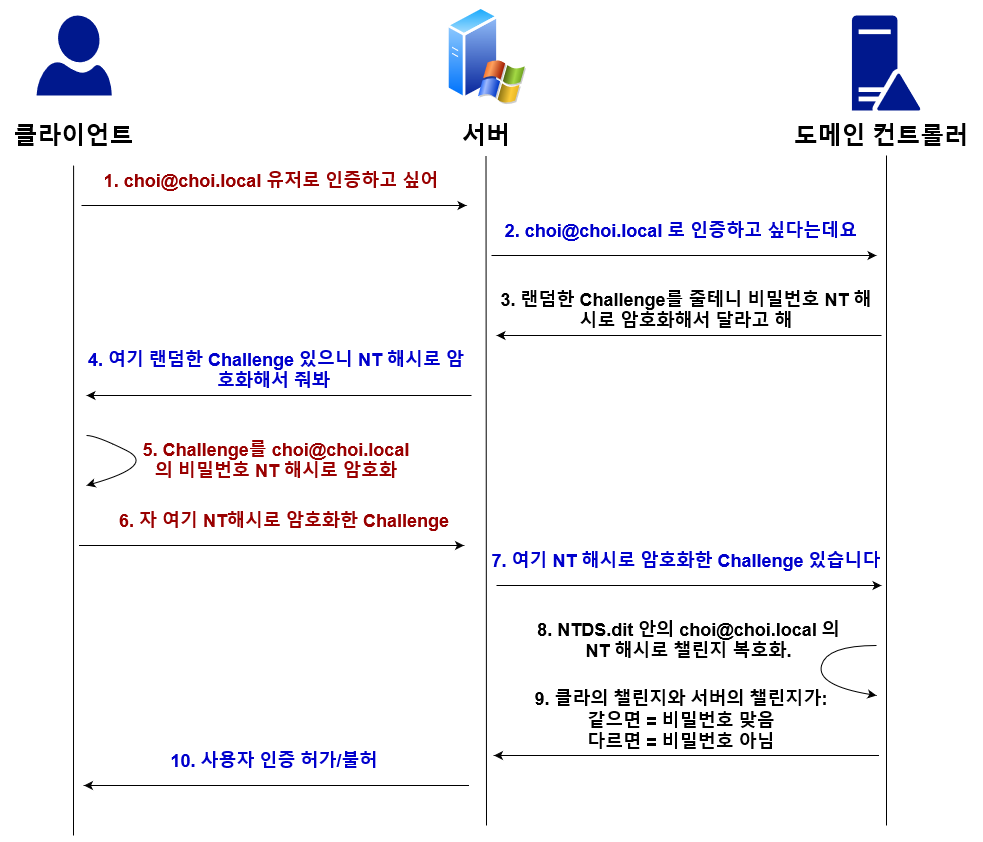

The diagram above was exported from draw.io. Its source (the exported page's mxGraphModel, read from the mxfile embedded in the PNG):
<mxGraphModel dx="1047" dy="811" grid="1" gridSize="10" guides="1" tooltips="1" connect="1" arrows="1" fold="1" page="1" pageScale="1" pageWidth="850" pageHeight="1100" math="0" shadow="0">
  <root>
    <mxCell id="0" />
    <mxCell id="1" parent="0" />
    <mxCell id="fwiHlao9b_3WN6nEHMEK-1" value="" style="aspect=fixed;perimeter=ellipsePerimeter;html=1;align=center;shadow=0;dashed=0;spacingTop=3;image;image=img/lib/active_directory/windows_server_2.svg;" parent="1" vertex="1">
      <mxGeometry x="580" y="290" width="80" height="100" as="geometry" />
    </mxCell>
    <mxCell id="fwiHlao9b_3WN6nEHMEK-2" value="" style="sketch=0;aspect=fixed;pointerEvents=1;shadow=0;dashed=0;html=1;strokeColor=none;labelPosition=center;verticalLabelPosition=bottom;verticalAlign=top;align=center;fillColor=#00188D;shape=mxgraph.azure.user" parent="1" vertex="1">
      <mxGeometry x="170" y="300" width="75.2" height="80" as="geometry" />
    </mxCell>
    <mxCell id="fwiHlao9b_3WN6nEHMEK-3" value="" style="endArrow=none;html=1;rounded=0;" parent="1" edge="1">
      <mxGeometry width="50" height="50" relative="1" as="geometry">
        <mxPoint x="207" y="1120" as="sourcePoint" />
        <mxPoint x="207.0999999999999" y="450" as="targetPoint" />
      </mxGeometry>
    </mxCell>
    <mxCell id="fwiHlao9b_3WN6nEHMEK-4" value="" style="endArrow=none;html=1;rounded=0;" parent="1" edge="1">
      <mxGeometry width="50" height="50" relative="1" as="geometry">
        <mxPoint x="620" y="1110" as="sourcePoint" />
        <mxPoint x="619.5" y="440" as="targetPoint" />
      </mxGeometry>
    </mxCell>
    <mxCell id="fwiHlao9b_3WN6nEHMEK-5" value="&lt;span style=&quot;font-size: 24px;&quot;&gt;&lt;b&gt;클라이언트&lt;/b&gt;&lt;/span&gt;" style="text;html=1;strokeColor=none;fillColor=none;align=center;verticalAlign=middle;whiteSpace=wrap;rounded=0;" parent="1" vertex="1">
      <mxGeometry x="138.9" y="400" width="137.4" height="40" as="geometry" />
    </mxCell>
    <mxCell id="fwiHlao9b_3WN6nEHMEK-6" value="&lt;span style=&quot;font-size: 24px;&quot;&gt;&lt;b&gt;서버&lt;/b&gt;&lt;/span&gt;" style="text;html=1;strokeColor=none;fillColor=none;align=center;verticalAlign=middle;whiteSpace=wrap;rounded=0;" parent="1" vertex="1">
      <mxGeometry x="575" y="400" width="90" height="40" as="geometry" />
    </mxCell>
    <mxCell id="fwiHlao9b_3WN6nEHMEK-7" value="" style="endArrow=classic;html=1;rounded=0;fontSize=24;" parent="1" edge="1">
      <mxGeometry width="50" height="50" relative="1" as="geometry">
        <mxPoint x="215" y="490" as="sourcePoint" />
        <mxPoint x="600" y="490" as="targetPoint" />
      </mxGeometry>
    </mxCell>
    <mxCell id="fwiHlao9b_3WN6nEHMEK-8" value="&lt;b style=&quot;&quot;&gt;&lt;font color=&quot;#990000&quot; style=&quot;font-size: 18px;&quot;&gt;1. choi@choi.local 유저로 인증하고 싶어&lt;/font&gt;&lt;/b&gt;" style="text;html=1;strokeColor=none;fillColor=none;align=center;verticalAlign=middle;whiteSpace=wrap;rounded=0;" parent="1" vertex="1">
      <mxGeometry x="190" y="450" width="430" height="30" as="geometry" />
    </mxCell>
    <mxCell id="fwiHlao9b_3WN6nEHMEK-9" value="" style="endArrow=none;html=1;rounded=0;fontSize=24;startArrow=classic;startFill=1;endFill=0;" parent="1" edge="1">
      <mxGeometry width="50" height="50" relative="1" as="geometry">
        <mxPoint x="630" y="620" as="sourcePoint" />
        <mxPoint x="1015" y="620" as="targetPoint" />
      </mxGeometry>
    </mxCell>
    <mxCell id="fwiHlao9b_3WN6nEHMEK-10" value="&lt;b style=&quot;&quot;&gt;&lt;font style=&quot;font-size: 18px;&quot;&gt;3. 랜덤한 Challenge를 줄테니 비밀번호 NT 해시로 암호화해서 달라고 해&lt;/font&gt;&lt;/b&gt;" style="text;html=1;strokeColor=none;fillColor=none;align=center;verticalAlign=middle;whiteSpace=wrap;rounded=0;" parent="1" vertex="1">
      <mxGeometry x="630" y="580" width="380" height="30" as="geometry" />
    </mxCell>
    <mxCell id="fwiHlao9b_3WN6nEHMEK-11" value="" style="endArrow=classic;html=1;rounded=0;fontSize=24;" parent="1" edge="1">
      <mxGeometry width="50" height="50" relative="1" as="geometry">
        <mxPoint x="212.5" y="830" as="sourcePoint" />
        <mxPoint x="597.5" y="830" as="targetPoint" />
      </mxGeometry>
    </mxCell>
    <mxCell id="fwiHlao9b_3WN6nEHMEK-12" value="&lt;b style=&quot;&quot;&gt;&lt;font color=&quot;#990000&quot; style=&quot;font-size: 18px;&quot;&gt;6. 자 여기 NT해시로 암호화한 Challenge&lt;/font&gt;&lt;/b&gt;" style="text;html=1;strokeColor=none;fillColor=none;align=center;verticalAlign=middle;whiteSpace=wrap;rounded=0;" parent="1" vertex="1">
      <mxGeometry x="237.5" y="790" width="360" height="30" as="geometry" />
    </mxCell>
    <mxCell id="fwiHlao9b_3WN6nEHMEK-13" value="" style="curved=1;endArrow=none;html=1;rounded=0;fontSize=18;startArrow=classic;startFill=1;endFill=0;" parent="1" edge="1">
      <mxGeometry width="50" height="50" relative="1" as="geometry">
        <mxPoint x="1010" y="980" as="sourcePoint" />
        <mxPoint x="1010" y="930" as="targetPoint" />
        <Array as="points">
          <mxPoint x="1010" y="980" />
          <mxPoint x="950" y="970" />
          <mxPoint x="960" y="930" />
        </Array>
      </mxGeometry>
    </mxCell>
    <mxCell id="fwiHlao9b_3WN6nEHMEK-14" value="&lt;b style=&quot;&quot;&gt;&lt;font color=&quot;#990000&quot; style=&quot;font-size: 18px;&quot;&gt;5. Challenge를 choi@choi.local의 비밀번호 NT 해시로 암호화&lt;/font&gt;&lt;/b&gt;" style="text;html=1;strokeColor=none;fillColor=none;align=center;verticalAlign=middle;whiteSpace=wrap;rounded=0;" parent="1" vertex="1">
      <mxGeometry x="273.15000000000003" y="710" width="273.7" height="70" as="geometry" />
    </mxCell>
    <mxCell id="fwiHlao9b_3WN6nEHMEK-15" value="&lt;span style=&quot;font-size: 18px;&quot;&gt;&lt;b&gt;8. NTDS.dit 안의 choi@choi.local 의 NT 해시로 챌린지 복호화. &lt;br&gt;&lt;/b&gt;&lt;/span&gt;" style="text;html=1;strokeColor=none;fillColor=none;align=center;verticalAlign=middle;whiteSpace=wrap;rounded=0;" parent="1" vertex="1">
      <mxGeometry x="665" y="890" width="314.6" height="70" as="geometry" />
    </mxCell>
    <mxCell id="fwiHlao9b_3WN6nEHMEK-16" value="" style="curved=1;endArrow=none;html=1;rounded=0;fontSize=18;startArrow=classic;startFill=1;endFill=0;" parent="1" edge="1">
      <mxGeometry width="50" height="50" relative="1" as="geometry">
        <mxPoint x="220" y="770" as="sourcePoint" />
        <mxPoint x="220" y="720" as="targetPoint" />
        <Array as="points">
          <mxPoint x="290" y="750" />
          <mxPoint x="230" y="720" />
        </Array>
      </mxGeometry>
    </mxCell>
    <mxCell id="fwiHlao9b_3WN6nEHMEK-20" value="" style="sketch=0;aspect=fixed;pointerEvents=1;shadow=0;dashed=0;html=1;strokeColor=none;labelPosition=center;verticalLabelPosition=bottom;verticalAlign=top;align=center;fillColor=#00188D;shape=mxgraph.mscae.enterprise.domain_controller" parent="1" vertex="1">
      <mxGeometry x="985.4" y="300" width="68.4" height="95" as="geometry" />
    </mxCell>
    <mxCell id="fwiHlao9b_3WN6nEHMEK-21" value="&lt;span style=&quot;font-size: 24px;&quot;&gt;&lt;b&gt;도메인 컨트롤러&lt;/b&gt;&lt;/span&gt;" style="text;html=1;strokeColor=none;fillColor=none;align=center;verticalAlign=middle;whiteSpace=wrap;rounded=0;" parent="1" vertex="1">
      <mxGeometry x="920" y="400" width="190" height="40" as="geometry" />
    </mxCell>
    <mxCell id="fwiHlao9b_3WN6nEHMEK-22" value="" style="endArrow=none;html=1;rounded=0;" parent="1" edge="1">
      <mxGeometry width="50" height="50" relative="1" as="geometry">
        <mxPoint x="1020" y="1110" as="sourcePoint" />
        <mxPoint x="1020" y="440" as="targetPoint" />
      </mxGeometry>
    </mxCell>
    <mxCell id="fwiHlao9b_3WN6nEHMEK-23" value="" style="endArrow=classic;html=1;rounded=0;fontSize=24;" parent="1" edge="1">
      <mxGeometry width="50" height="50" relative="1" as="geometry">
        <mxPoint x="625" y="540" as="sourcePoint" />
        <mxPoint x="1010" y="540" as="targetPoint" />
      </mxGeometry>
    </mxCell>
    <mxCell id="fwiHlao9b_3WN6nEHMEK-24" value="&lt;b style=&quot;&quot;&gt;&lt;font color=&quot;#0000cc&quot; style=&quot;font-size: 18px;&quot;&gt;2. choi@choi.local 로 인증하고 싶다는데요&lt;/font&gt;&lt;/b&gt;" style="text;html=1;strokeColor=none;fillColor=none;align=center;verticalAlign=middle;whiteSpace=wrap;rounded=0;" parent="1" vertex="1">
      <mxGeometry x="600" y="500" width="430" height="30" as="geometry" />
    </mxCell>
    <mxCell id="fwiHlao9b_3WN6nEHMEK-25" value="" style="endArrow=none;html=1;rounded=0;fontSize=24;startArrow=classic;startFill=1;endFill=0;" parent="1" edge="1">
      <mxGeometry width="50" height="50" relative="1" as="geometry">
        <mxPoint x="220" y="680" as="sourcePoint" />
        <mxPoint x="605" y="680" as="targetPoint" />
      </mxGeometry>
    </mxCell>
    <mxCell id="fwiHlao9b_3WN6nEHMEK-26" value="&lt;b style=&quot;&quot;&gt;&lt;font color=&quot;#0000cc&quot; style=&quot;font-size: 18px;&quot;&gt;4. 여기 랜덤한 Challenge 있으니 NT 해시로 암호화해서 줘봐&amp;nbsp;&lt;/font&gt;&lt;/b&gt;" style="text;html=1;strokeColor=none;fillColor=none;align=center;verticalAlign=middle;whiteSpace=wrap;rounded=0;" parent="1" vertex="1">
      <mxGeometry x="220" y="640" width="380" height="30" as="geometry" />
    </mxCell>
    <mxCell id="fwiHlao9b_3WN6nEHMEK-27" value="" style="endArrow=classic;html=1;rounded=0;fontSize=24;" parent="1" edge="1">
      <mxGeometry width="50" height="50" relative="1" as="geometry">
        <mxPoint x="630" y="870" as="sourcePoint" />
        <mxPoint x="1015" y="870" as="targetPoint" />
      </mxGeometry>
    </mxCell>
    <mxCell id="fwiHlao9b_3WN6nEHMEK-28" value="&lt;b style=&quot;&quot;&gt;&lt;font color=&quot;#0000cc&quot; style=&quot;font-size: 18px;&quot;&gt;7. 여기 NT 해시로 암호화한 Challenge 있습니다&lt;/font&gt;&lt;/b&gt;" style="text;html=1;strokeColor=none;fillColor=none;align=center;verticalAlign=middle;whiteSpace=wrap;rounded=0;" parent="1" vertex="1">
      <mxGeometry x="605" y="830" width="430" height="30" as="geometry" />
    </mxCell>
    <mxCell id="fwiHlao9b_3WN6nEHMEK-30" value="" style="endArrow=none;html=1;rounded=0;fontSize=24;startArrow=classic;startFill=1;endFill=0;" parent="1" edge="1">
      <mxGeometry width="50" height="50" relative="1" as="geometry">
        <mxPoint x="627.5" y="1040" as="sourcePoint" />
        <mxPoint x="1012.5" y="1040" as="targetPoint" />
      </mxGeometry>
    </mxCell>
    <mxCell id="fwiHlao9b_3WN6nEHMEK-31" value="&lt;div&gt;&lt;b style=&quot;&quot;&gt;&lt;font style=&quot;font-size: 18px;&quot;&gt;9. 클라의 챌린지와 서버의 챌린지가: &lt;br&gt;&lt;/font&gt;&lt;/b&gt;&lt;/div&gt;&lt;div&gt;&lt;b style=&quot;&quot;&gt;&lt;font style=&quot;font-size: 18px;&quot;&gt;같으면 = 비밀번호 맞음 &lt;br&gt;&lt;/font&gt;&lt;/b&gt;&lt;/div&gt;&lt;div&gt;&lt;b style=&quot;&quot;&gt;&lt;font style=&quot;font-size: 18px;&quot;&gt;다르면 = 비밀번호 아님&lt;br&gt;&lt;/font&gt;&lt;/b&gt;&lt;/div&gt;" style="text;html=1;strokeColor=none;fillColor=none;align=center;verticalAlign=middle;whiteSpace=wrap;rounded=0;" parent="1" vertex="1">
      <mxGeometry x="625" y="990" width="380" height="30" as="geometry" />
    </mxCell>
    <mxCell id="fwiHlao9b_3WN6nEHMEK-32" value="" style="endArrow=none;html=1;rounded=0;fontSize=24;startArrow=classic;startFill=1;endFill=0;" parent="1" edge="1">
      <mxGeometry width="50" height="50" relative="1" as="geometry">
        <mxPoint x="217.5" y="1070" as="sourcePoint" />
        <mxPoint x="602.5" y="1070" as="targetPoint" />
      </mxGeometry>
    </mxCell>
    <mxCell id="fwiHlao9b_3WN6nEHMEK-33" value="&lt;b style=&quot;&quot;&gt;&lt;font color=&quot;#0000cc&quot; style=&quot;font-size: 18px;&quot;&gt;10. 사용자 인증 허가/불허&lt;/font&gt;&lt;/b&gt;" style="text;html=1;strokeColor=none;fillColor=none;align=center;verticalAlign=middle;whiteSpace=wrap;rounded=0;" parent="1" vertex="1">
      <mxGeometry x="217.5" y="1030" width="380" height="30" as="geometry" />
    </mxCell>
  </root>
</mxGraphModel>